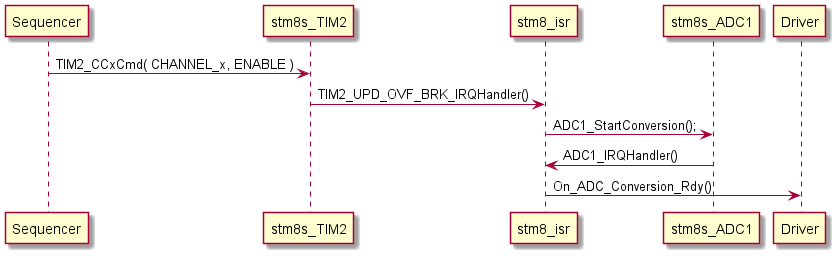

The diagram above was rendered by PlantUML. Its source (embedded in the PNG):
@startuml inline_umlgraph_20.png
Sequencer -> stm8s_TIM2: TIM2_CCxCmd( CHANNEL_x, ENABLE )
stm8s_TIM2 -> stm8_isr: TIM2_UPD_OVF_BRK_IRQHandler()
stm8_isr -> stm8s_ADC1: ADC1_StartConversion();
stm8s_ADC1 -> stm8_isr: ADC1_IRQHandler()
stm8_isr -> Driver: On_ADC_Conversion_Rdy()
@enduml